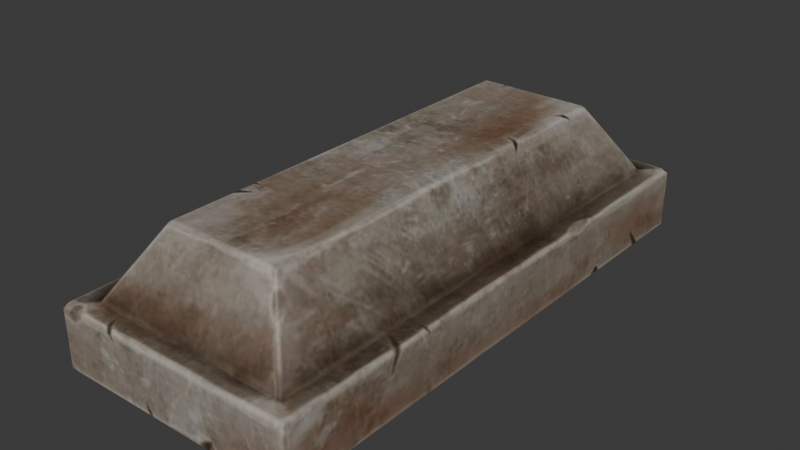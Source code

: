 # Source: DA_BaseBuilding_Decoration_Material_Processed_Iron_Bar_Single.blend  (saved by Blender 5.0.118; exported with 4.5.12 LTS)
import bpy
from mathutils import Matrix  # noqa: F401  (used for matrix-valued properties, if any)

bpy.ops.wm.read_factory_settings(use_empty=True)
scene = bpy.context.scene
scene.name = 'Scene'

# ---- collections
col_collection = bpy.data.collections.new('Collection'); scene.collection.children.link(col_collection)

# ---- images (referenced by path relative to the original .blend; pixels are not part of the script)
import os
ASSET_DIR = os.environ.get("B2B_ASSET_DIR", "")  # directory of the original .blend (textures are referenced by path, not embedded)
HERE = os.path.dirname(os.path.abspath(__file__))  # packed textures are extracted next to this script under _unpacked/

def load_image(name, relpath, width, height, colorspace="sRGB"):
    """Load a texture the original file referenced (path relative to the .blend, or extracted next to this script)."""
    p = next((c for c in (os.path.join(HERE, relpath), os.path.join(ASSET_DIR, relpath)) if relpath and os.path.exists(c)), "")
    if p:
        img = bpy.data.images.load(p, check_existing=True)
        img.name = name
    else:  # same state as the original file: an image datablock whose file is absent (Cycles renders it pink)
        img = bpy.data.images.new(name, width, height)
        img.source = "FILE"
        img.filepath = "//" + (relpath or name)
    img.colorspace_settings.name = colorspace
    return img
img_t_ingot_iron_01_bcc_jpg = load_image('T_Ingot_Iron_01_BCC.jpg', '_unpacked/T_Ingot_Iron_01_BCC.0ebfb650.jpg', 512, 512, 'sRGB')

# ---- materials (node trees are filled in below, after node groups)
mat_mi_ingot_iron_01 = bpy.data.materials.new('MI_Ingot_Iron_01')

# ---- material node trees
mat_mi_ingot_iron_01.use_nodes = True; mat_mi_ingot_iron_01.node_tree.nodes.clear()
_N = mat_mi_ingot_iron_01.node_tree.nodes; _L = mat_mi_ingot_iron_01.node_tree.links
n0 = _N.new('ShaderNodeOutputMaterial'); n0.name = 'Material Output'; n0.location = (400, 0)
n1 = _N.new('ShaderNodeBsdfPrincipled'); n1.name = 'Principled BSDF'; n1.location = (100, 0)
n2 = _N.new('ShaderNodeTexImage'); n2.name = 'Image Texture'; n2.location = (-600, 400)
n2.image = img_t_ingot_iron_01_bcc_jpg
_L.new(n1.outputs[0], n0.inputs[0])
_L.new(n2.outputs[0], n1.inputs[0])
n0.is_active_output = True

# ---- world
world_world = bpy.data.worlds.new('World'); scene.world = world_world
world_world.use_nodes = True; world_world.node_tree.nodes.clear()
_N = world_world.node_tree.nodes; _L = world_world.node_tree.links
n0 = _N.new('ShaderNodeOutputWorld'); n0.name = 'World Output'; n0.location = (200, 100)
n1 = _N.new('ShaderNodeBackground'); n1.name = 'Background'; n1.location = (-200, 100)
n1.inputs[0].default_value = (0.05088, 0.05088, 0.05088, 1.0)
_L.new(n1.outputs[0], n0.inputs[0])
n0.is_active_output = True
world_world.color = (0.05088, 0.05088, 0.05088)
world_world.sun_shadow_jitter_overblur = 0.0

# ---- meshes
me_da_basebuilding_decoration_material_processed_iron_bar_single = bpy.data.meshes.new('DA_BaseBuilding_Decoration_Material_Processed_Iron_Bar_Single')
me_da_basebuilding_decoration_material_processed_iron_bar_single.from_pydata([(0.1189, -0.2684, 0.05937), (-0.1189, -0.2684, 0.003439), (0.1189, -0.2684, 0.003439), (-0.1189, -0.2684, 0.05937), (0.1154, -0.2651, 0.06282), (-0.1154, -0.2651, 0.06282), (0.09775, -0.2483, 0.06282), (-0.09775, -0.2483, 0.06282), (-0.05639, -0.2074, 0.1298), (0.05639, -0.2074, 0.1298), (0.05541, -0.2031, 0.1322), (-0.05541, -0.2031, 0.1322), (0.05541, 0.2031, 0.1322), (-0.05541, 0.2031, 0.1322), (0.05974, 0.2041, 0.1298), (-0.05974, -0.2041, 0.1298), (-0.05639, -0.2074, 0.1298), (-0.09775, -0.2483, 0.06282), (0.05639, 0.2074, 0.1298), (-0.05639, 0.2074, 0.1298), (0.09775, 0.2483, 0.06282), (-0.05974, 0.2041, 0.1298), (-0.09775, 0.2483, 0.06282), (-0.1011, -0.245, 0.06282), (-0.1154, -0.2651, 0.06282), (-0.1011, 0.245, 0.06282), (-0.1154, 0.2651, 0.06282), (-0.1187, -0.2618, 0.06282), (-0.1187, 0.2618, 0.06282), (-0.1189, 0.2684, 0.05937), (-0.1189, -0.2684, 0.05937), (-0.1222, 0.2652, 0.05937), (-0.1189, 0.2684, 0.003439), (-0.1222, 0.2652, 0.003439), (-0.1222, -0.2652, 0.003439), (-0.1222, -0.2651, 0.05937), (-0.1189, -0.2684, 0.003439), (0.05639, -0.2074, 0.1298), (0.05974, -0.2041, 0.1298), (0.09775, -0.2483, 0.06282), (0.1011, -0.245, 0.06282), (0.1154, -0.2651, 0.06282), (0.1011, 0.245, 0.06282), (0.1154, 0.2651, 0.06282), (0.1187, -0.2618, 0.06282), (0.1189, -0.2684, 0.05937), (0.1187, 0.2618, 0.06282), (0.1189, 0.2684, 0.05937), (0.1222, -0.2651, 0.05937), (0.1189, -0.2684, 0.003439), (0.1222, -0.2652, 0.003439), (0.1222, 0.2652, 0.05937), (0.1189, 0.2684, 0.003439), (0.1222, 0.2652, 0.003439), (0.09775, 0.2483, 0.06282), (-0.05639, 0.2074, 0.1298), (0.05639, 0.2074, 0.1298), (-0.09775, 0.2483, 0.06282), (-0.1154, 0.2651, 0.06282), (0.1154, 0.2651, 0.06282), (0.1189, 0.2684, 0.05937), (-0.1189, 0.2684, 0.05937), (-0.1189, 0.2684, 0.003439), (0.1189, 0.2684, 0.003439), (-0.1222, -0.2652, 0.003439), (-0.1222, 0.2652, 0.003439), (-0.1188, 0.2617, -2.235e-08), (-0.1189, 0.2684, 0.003439), (-0.1188, -0.2617, 2.235e-08), (-0.1189, -0.2684, 0.003439), (-0.1155, 0.265, -2.235e-08), (-0.1155, -0.265, 2.235e-08), (0.1155, 0.265, -2.235e-08), (0.1189, 0.2684, 0.003439), (0.1189, -0.2684, 0.003439), (0.1188, 0.2617, -2.235e-08), (0.1222, 0.2652, 0.003439), (0.1188, -0.2617, 2.235e-08), (0.1222, -0.2652, 0.003439), (0.1155, -0.265, 2.235e-08)], [], [(0, 1, 2), (0, 3, 1), (4, 3, 0), (4, 5, 3), (5, 4, 6), (5, 6, 7), (6, 8, 7), (8, 6, 9), (8, 9, 10), (8, 10, 11), (10, 12, 11), (11, 12, 13), (10, 14, 12), (13, 15, 11), (16, 11, 15), (17, 16, 15), (13, 12, 18), (14, 18, 12), (13, 18, 19), (14, 20, 18), (21, 13, 19), (15, 13, 21), (22, 21, 19), (15, 23, 17), (21, 23, 15), (23, 24, 17), (21, 22, 25), (25, 23, 21), (26, 25, 22), (24, 23, 27), (25, 26, 28), (28, 23, 25), (23, 28, 27), (29, 28, 26), (27, 30, 24), (28, 29, 31), (31, 27, 28), (32, 31, 29), (31, 32, 33), (34, 31, 33), (30, 27, 35), (31, 35, 27), (31, 34, 35), (35, 36, 30), (36, 35, 34), (37, 38, 10), (14, 10, 38), (39, 38, 37), (38, 39, 40), (14, 38, 40), (41, 40, 39), (40, 42, 14), (20, 14, 42), (42, 43, 20), (40, 41, 44), (45, 44, 41), (40, 46, 42), (43, 42, 46), (46, 40, 44), (46, 47, 43), (44, 45, 48), (48, 46, 44), (49, 48, 45), (48, 49, 50), (47, 46, 51), (48, 51, 46), (50, 51, 48), (51, 52, 47), (51, 50, 53), (52, 51, 53), (54, 55, 56), (54, 57, 55), (54, 58, 57), (58, 54, 59), (60, 58, 59), (60, 61, 58), (60, 62, 61), (62, 60, 63), (64, 65, 66), (67, 66, 65), (64, 66, 68), (68, 69, 64), (66, 67, 70), (69, 68, 71), (67, 72, 70), (72, 66, 70), (67, 73, 72), (74, 69, 71), (73, 75, 72), (66, 72, 75), (75, 68, 66), (75, 73, 76), (77, 68, 75), (76, 77, 75), (68, 77, 71), (76, 78, 77), (77, 78, 74), (71, 77, 79), (74, 71, 79), (77, 74, 79)])
me_da_basebuilding_decoration_material_processed_iron_bar_single.polygons.foreach_set('use_smooth', [True] * 100)
_uv = me_da_basebuilding_decoration_material_processed_iron_bar_single.uv_layers.new(name='UV0')
_uv.uv.foreach_set('vector', [0.8325, 0.8345, 0.9102, 0.5027, 0.9106, 0.8344, 0.8325, 0.8345, 0.832, 0.5029, 0.9102, 0.5027, 0.8257, 0.8295, 0.832, 0.5029, 0.8325, 0.8345, 0.8257, 0.8295, 0.8257, 0.5078, 0.832, 0.5029, 0.8257, 0.5078, 0.8257, 0.8295, 0.8022, 0.8049, 0.8257, 0.5078, 0.8022, 0.8049, 0.8022, 0.5325, 0.8022, 0.8049, 0.6929, 0.5901, 0.8022, 0.5325, 0.6929, 0.5901, 0.8022, 0.8049, 0.6929, 0.7473, 0.6929, 0.5901, 0.6929, 0.7473, 0.686, 0.7461, 0.6929, 0.5901, 0.686, 0.7461, 0.686, 0.5916, 0.686, 0.7461, 0.1198, 0.7466, 0.686, 0.5916, 0.686, 0.5916, 0.1198, 0.7466, 0.1197, 0.592, 0.686, 0.7461, 0.1183, 0.7529, 0.1198, 0.7466, 0.1197, 0.592, 0.687, 0.5847, 0.686, 0.5916, 0.6924, 0.5881, 0.686, 0.5916, 0.687, 0.5847, 0.749, 0.479, 0.6924, 0.5881, 0.687, 0.5847, 0.1197, 0.592, 0.1198, 0.7466, 0.113, 0.7488, 0.1183, 0.7529, 0.113, 0.7488, 0.1198, 0.7466, 0.1197, 0.592, 0.113, 0.7488, 0.113, 0.5896, 0.1183, 0.7529, 0.05582, 0.8586, 0.113, 0.7488, 0.1183, 0.5854, 0.1197, 0.592, 0.113, 0.5896, 0.687, 0.5847, 0.1197, 0.592, 0.1183, 0.5854, 0.05573, 0.48, 0.1183, 0.5854, 0.113, 0.5896, 0.687, 0.5847, 0.7437, 0.4751, 0.749, 0.479, 0.1183, 0.5854, 0.7437, 0.4751, 0.687, 0.5847, 0.7437, 0.4751, 0.772, 0.4536, 0.749, 0.479, 0.1183, 0.5854, 0.05573, 0.48, 0.06107, 0.4761, 0.06107, 0.4761, 0.7437, 0.4751, 0.1183, 0.5854, 0.03268, 0.4551, 0.06107, 0.4761, 0.05573, 0.48, 0.772, 0.4536, 0.7437, 0.4751, 0.7666, 0.4502, 0.06107, 0.4761, 0.03268, 0.4551, 0.03806, 0.4512, 0.03806, 0.4512, 0.7437, 0.4751, 0.06107, 0.4761, 0.7437, 0.4751, 0.03806, 0.4512, 0.7666, 0.4502, 0.02814, 0.4463, 0.03806, 0.4512, 0.03268, 0.4551, 0.7666, 0.4502, 0.7764, 0.4453, 0.772, 0.4536, 0.03806, 0.4512, 0.02814, 0.4463, 0.03409, 0.4448, 0.03409, 0.4448, 0.7666, 0.4502, 0.03806, 0.4512, 0.02721, 0.3672, 0.03409, 0.4448, 0.02814, 0.4463, 0.03409, 0.4448, 0.02721, 0.3672, 0.03381, 0.3672, 0.7705, 0.3657, 0.03409, 0.4448, 0.03381, 0.3672, 0.7764, 0.4453, 0.7666, 0.4502, 0.7705, 0.4434, 0.03409, 0.4448, 0.7705, 0.4434, 0.7666, 0.4502, 0.03409, 0.4448, 0.7705, 0.3657, 0.7705, 0.4434, 0.7705, 0.4434, 0.7773, 0.3657, 0.7764, 0.4453, 0.7773, 0.3657, 0.7705, 0.4434, 0.7705, 0.3657, 0.6924, 0.7495, 0.687, 0.7529, 0.686, 0.7461, 0.1183, 0.7529, 0.686, 0.7461, 0.687, 0.7529, 0.7495, 0.8588, 0.687, 0.7529, 0.6924, 0.7495, 0.687, 0.7529, 0.7495, 0.8588, 0.7441, 0.8627, 0.1183, 0.7529, 0.687, 0.7529, 0.7441, 0.8627, 0.7725, 0.8837, 0.7441, 0.8627, 0.7495, 0.8588, 0.7441, 0.8627, 0.06119, 0.8625, 0.1183, 0.7529, 0.05582, 0.8586, 0.1183, 0.7529, 0.06119, 0.8625, 0.06119, 0.8625, 0.03271, 0.8835, 0.05582, 0.8586, 0.7441, 0.8627, 0.7725, 0.8837, 0.7671, 0.8875, 0.7773, 0.8924, 0.7671, 0.8875, 0.7725, 0.8837, 0.7441, 0.8627, 0.03809, 0.8873, 0.06119, 0.8625, 0.03271, 0.8835, 0.06119, 0.8625, 0.03809, 0.8873, 0.03809, 0.8873, 0.7441, 0.8627, 0.7671, 0.8875, 0.03809, 0.8873, 0.02814, 0.8922, 0.03271, 0.8835, 0.7671, 0.8875, 0.7773, 0.8924, 0.7715, 0.894, 0.7715, 0.894, 0.03809, 0.8873, 0.7671, 0.8875, 0.7783, 0.9717, 0.7715, 0.894, 0.7773, 0.8924, 0.7715, 0.894, 0.7783, 0.9717, 0.7715, 0.9718, 0.02814, 0.8922, 0.03809, 0.8873, 0.03409, 0.8939, 0.7715, 0.894, 0.03409, 0.8939, 0.03809, 0.8873, 0.7715, 0.9718, 0.03409, 0.8939, 0.7715, 0.894, 0.03409, 0.8939, 0.02721, 0.9716, 0.02814, 0.8922, 0.03409, 0.8939, 0.7715, 0.9718, 0.03387, 0.9717, 0.02721, 0.9716, 0.03409, 0.8939, 0.03387, 0.9717, 0.8843, 0.03711, 0.7749, 0.252, 0.7749, 0.09473, 0.8843, 0.03711, 0.8843, 0.3096, 0.7749, 0.252, 0.8843, 0.03711, 0.9072, 0.334, 0.8843, 0.3096, 0.9072, 0.334, 0.8843, 0.03711, 0.9072, 0.0127, 0.9141, 0.007812, 0.9072, 0.334, 0.9072, 0.0127, 0.9141, 0.007812, 0.9141, 0.3389, 0.9072, 0.334, 0.9141, 0.007812, 0.9922, 0.3389, 0.9141, 0.3389, 0.9922, 0.3389, 0.9141, 0.007812, 0.9922, 0.007812, 0.01303, 0.007812, 0.7539, 0.007812, 0.7485, 0.01416, 0.7593, 0.01318, 0.7485, 0.01416, 0.7539, 0.007812, 0.01303, 0.007812, 0.7485, 0.01416, 0.01849, 0.01416, 0.01849, 0.01416, 0.007812, 0.01318, 0.01303, 0.007812, 0.7485, 0.01416, 0.7593, 0.01318, 0.7529, 0.01855, 0.007812, 0.01318, 0.01849, 0.01416, 0.01415, 0.01855, 0.7593, 0.01318, 0.7529, 0.3413, 0.7529, 0.01855, 0.7529, 0.3413, 0.7485, 0.01416, 0.7529, 0.01855, 0.7593, 0.01318, 0.7593, 0.3467, 0.7529, 0.3413, 0.007828, 0.3467, 0.007812, 0.01318, 0.01415, 0.01855, 0.7593, 0.3467, 0.7485, 0.3457, 0.7529, 0.3413, 0.7485, 0.01416, 0.7529, 0.3413, 0.7485, 0.3457, 0.7485, 0.3457, 0.01849, 0.01416, 0.7485, 0.01416, 0.7485, 0.3457, 0.7593, 0.3467, 0.7539, 0.3521, 0.01851, 0.3457, 0.01849, 0.01416, 0.7485, 0.3457, 0.7539, 0.3521, 0.01851, 0.3457, 0.7485, 0.3457, 0.01849, 0.01416, 0.01851, 0.3457, 0.01415, 0.01855, 0.7539, 0.3521, 0.01305, 0.3521, 0.01851, 0.3457, 0.01851, 0.3457, 0.01305, 0.3521, 0.007828, 0.3467, 0.01415, 0.01855, 0.01851, 0.3457, 0.01417, 0.3413, 0.007828, 0.3467, 0.01415, 0.01855, 0.01417, 0.3413, 0.01851, 0.3457, 0.007828, 0.3467, 0.01417, 0.3413])
me_da_basebuilding_decoration_material_processed_iron_bar_single.materials.append(mat_mi_ingot_iron_01)
me_da_basebuilding_decoration_material_processed_iron_bar_single.update()
me_da_basebuilding_decoration_material_processed_iron_bar_single.normals_split_custom_set([tuple(v) for v in zip(*[iter([0.01957, -0.9981, 0.05875, -0.01175, -0.9986, -0.05089, 0.01957, -0.9985, -0.05089, 0.01957, -0.9981, 0.05875, -0.01175, -0.9982, 0.05874, -0.01175, -0.9986, -0.05089, 0.00393, -0.1841, 0.9829, -0.01175, -0.9982, 0.05874, 0.01957, -0.9981, 0.05875, 0.00393, -0.1841, 0.9829, 0.003913, -0.1841, 0.9829, -0.01175, -0.9982, 0.05874, 0.003913, -0.1841, 0.9829, 0.00393, -0.1841, 0.9829, 0.01953, -0.7147, 0.6991, 0.003913, -0.1841, 0.9829, 0.01953, -0.7147, 0.6991, -0.01169, -0.7148, 0.6992, 0.01953, -0.7147, 0.6991, -0.01179, -0.8374, 0.5465, -0.01169, -0.7148, 0.6992, -0.01179, -0.8374, 0.5465, 0.01953, -0.7147, 0.6991, 0.01966, -0.8373, 0.5464, -0.01179, -0.8374, 0.5465, 0.01966, -0.8373, 0.5464, 0.02745, -0.01178, 0.9996, -0.01179, -0.8374, 0.5465, 0.02745, -0.01178, 0.9996, -0.01965, -0.01179, 0.9997, 0.02745, -0.01178, 0.9996, 0.02744, 0.003948, 0.9996, -0.01965, -0.01179, 0.9997, -0.01965, -0.01179, 0.9997, 0.02744, 0.003948, 0.9996, -0.01966, 0.003965, 0.9998, 0.02745, -0.01178, 0.9996, 0.8338, 0.003891, 0.552, 0.02744, 0.003948, 0.9996, -0.01966, 0.003965, 0.9998, -0.8314, -0.0118, 0.5556, -0.01965, -0.01179, 0.9997, -0.01176, -0.8374, 0.5465, -0.01965, -0.01179, 0.9997, -0.8314, -0.0118, 0.5556, -0.01172, -0.7148, 0.6992, -0.01176, -0.8374, 0.5465, -0.8314, -0.0118, 0.5556, -0.01966, 0.003965, 0.9998, 0.02744, 0.003948, 0.9996, 0.0198, 0.8349, 0.55, 0.8338, 0.003891, 0.552, 0.0198, 0.8349, 0.55, 0.02744, 0.003948, 0.9996, -0.01966, 0.003965, 0.9998, 0.0198, 0.8349, 0.55, -0.01188, 0.835, 0.5501, 0.8338, 0.003891, 0.552, 0.01965, 0.7109, 0.703, 0.0198, 0.8349, 0.55, -0.8314, 0.003963, 0.5556, -0.01966, 0.003965, 0.9998, -0.01188, 0.835, 0.5501, -0.8314, -0.0118, 0.5556, -0.01966, 0.003965, 0.9998, -0.8314, 0.003963, 0.5556, -0.01181, 0.711, 0.7031, -0.8314, 0.003963, 0.5556, -0.01188, 0.835, 0.5501, -0.8314, -0.0118, 0.5556, -0.7304, -0.01183, 0.683, -0.01172, -0.7148, 0.6992, -0.8314, 0.003963, 0.5556, -0.7304, -0.01183, 0.683, -0.8314, -0.0118, 0.5556, -0.7304, -0.01183, 0.683, 0.003851, -0.1841, 0.9829, -0.01172, -0.7148, 0.6992, -0.8314, 0.003963, 0.5556, -0.01181, 0.711, 0.7031, -0.7304, 0.003979, 0.683, -0.7304, 0.003979, 0.683, -0.7304, -0.01183, 0.683, -0.8314, 0.003963, 0.5556, 0.003859, 0.1765, 0.9843, -0.7304, 0.003979, 0.683, -0.01181, 0.711, 0.7031, 0.003851, -0.1841, 0.9829, -0.7304, -0.01183, 0.683, -0.1612, -0.003978, 0.9869, -0.7304, 0.003979, 0.683, 0.003859, 0.1765, 0.9843, -0.1613, -0.003905, 0.9869, -0.1613, -0.003905, 0.9869, -0.7304, -0.01183, 0.683, -0.7304, 0.003979, 0.683, -0.7304, -0.01183, 0.683, -0.1613, -0.003905, 0.9869, -0.1612, -0.003978, 0.9869, -0.01182, 0.9982, 0.05913, -0.1613, -0.003905, 0.9869, 0.003859, 0.1765, 0.9843, -0.1612, -0.003978, 0.9869, -0.01174, -0.9982, 0.05864, 0.003851, -0.1841, 0.9829, -0.1613, -0.003905, 0.9869, -0.01182, 0.9982, 0.05913, -0.9977, 0.003973, 0.06702, -0.9977, 0.003973, 0.06702, -0.1612, -0.003978, 0.9869, -0.1613, -0.003905, 0.9869, -0.01181, 0.9986, -0.05128, -0.9977, 0.003973, 0.06702, -0.01182, 0.9982, 0.05913, -0.9977, 0.003973, 0.06702, -0.01181, 0.9986, -0.05128, -0.9987, 0.003989, -0.05131, -0.9986, -0.01184, -0.0513, -0.9977, 0.003973, 0.06702, -0.9987, 0.003989, -0.05131, -0.01174, -0.9982, 0.05864, -0.1612, -0.003978, 0.9869, -0.9977, -0.01183, 0.06703, -0.9977, 0.003973, 0.06702, -0.9977, -0.01183, 0.06703, -0.1612, -0.003978, 0.9869, -0.9977, 0.003973, 0.06702, -0.9986, -0.01184, -0.0513, -0.9977, -0.01183, 0.06703, -0.9977, -0.01183, 0.06703, -0.0117, -0.9986, -0.05089, -0.01174, -0.9982, 0.05864, -0.0117, -0.9986, -0.05089, -0.9977, -0.01183, 0.06703, -0.9986, -0.01184, -0.0513, 0.01961, -0.8373, 0.5464, 0.8338, -0.01176, 0.552, 0.02745, -0.01178, 0.9996, 0.8338, 0.003891, 0.552, 0.02745, -0.01178, 0.9996, 0.8338, -0.01176, 0.552, 0.01954, -0.7147, 0.6991, 0.8338, -0.01176, 0.552, 0.01961, -0.8373, 0.5464, 0.8338, -0.01176, 0.552, 0.01954, -0.7147, 0.6991, 0.734, -0.01173, 0.679, 0.8338, 0.003891, 0.552, 0.8338, -0.01176, 0.552, 0.734, -0.01173, 0.679, 0.003971, -0.1841, 0.9829, 0.734, -0.01173, 0.679, 0.01954, -0.7147, 0.6991, 0.734, -0.01173, 0.679, 0.7341, 0.003947, 0.6791, 0.8338, 0.003891, 0.552, 0.01965, 0.7109, 0.703, 0.8338, 0.003891, 0.552, 0.7341, 0.003947, 0.6791, 0.7341, 0.003947, 0.6791, 0.003958, 0.1765, 0.9843, 0.01965, 0.7109, 0.703, 0.734, -0.01173, 0.679, 0.003971, -0.1841, 0.9829, 0.1689, -0.003945, 0.9856, 0.01958, -0.9981, 0.05866, 0.1689, -0.003945, 0.9856, 0.003971, -0.1841, 0.9829, 0.734, -0.01173, 0.679, 0.1689, -0.003896, 0.9856, 0.7341, 0.003947, 0.6791, 0.003958, 0.1765, 0.9843, 0.7341, 0.003947, 0.6791, 0.1689, -0.003896, 0.9856, 0.1689, -0.003896, 0.9856, 0.734, -0.01173, 0.679, 0.1689, -0.003945, 0.9856, 0.1689, -0.003896, 0.9856, 0.0197, 0.9981, 0.05909, 0.003958, 0.1765, 0.9843, 0.1689, -0.003945, 0.9856, 0.01958, -0.9981, 0.05866, 0.9977, -0.01172, 0.06649, 0.9977, -0.01172, 0.06649, 0.1689, -0.003896, 0.9856, 0.1689, -0.003945, 0.9856, 0.01952, -0.9985, -0.05087, 0.9977, -0.01172, 0.06649, 0.01958, -0.9981, 0.05866, 0.9977, -0.01172, 0.06649, 0.01952, -0.9985, -0.05087, 0.9986, -0.01179, -0.05089, 0.0197, 0.9981, 0.05909, 0.1689, -0.003896, 0.9856, 0.9978, 0.003948, 0.06649, 0.9977, -0.01172, 0.06649, 0.9978, 0.003948, 0.06649, 0.1689, -0.003896, 0.9856, 0.9986, -0.01179, -0.05089, 0.9978, 0.003948, 0.06649, 0.9977, -0.01172, 0.06649, 0.9978, 0.003948, 0.06649, 0.01968, 0.9985, -0.05126, 0.0197, 0.9981, 0.05909, 0.9978, 0.003948, 0.06649, 0.9986, -0.01179, -0.05089, 0.9987, 0.003937, -0.05089, 0.01968, 0.9985, -0.05126, 0.9978, 0.003948, 0.06649, 0.9987, 0.003937, -0.05089, 0.01964, 0.7109, 0.703, -0.01187, 0.835, 0.5501, 0.01978, 0.8349, 0.55, 0.01964, 0.7109, 0.703, -0.01179, 0.711, 0.7031, -0.01187, 0.835, 0.5501, 0.01964, 0.7109, 0.703, 0.003914, 0.1765, 0.9843, -0.01179, 0.711, 0.7031, 0.003914, 0.1765, 0.9843, 0.01964, 0.7109, 0.703, 0.003931, 0.1765, 0.9843, 0.01972, 0.998, 0.05924, 0.003914, 0.1765, 0.9843, 0.003931, 0.1765, 0.9843, 0.01972, 0.998, 0.05924, -0.01182, 0.9982, 0.05923, 0.003914, 0.1765, 0.9843, 0.01972, 0.998, 0.05924, -0.01184, 0.9986, -0.05131, -0.01182, 0.9982, 0.05923, -0.01184, 0.9986, -0.05131, 0.01972, 0.998, 0.05924, 0.01973, 0.9985, -0.05129, -0.9986, -0.01188, -0.05131, -0.9987, 0.004002, -0.0513, -0.01191, -0.003948, -0.9999, -0.01182, 0.9986, -0.05131, -0.01191, -0.003948, -0.9999, -0.9987, 0.004002, -0.0513, -0.9986, -0.01188, -0.05131, -0.01191, -0.003948, -0.9999, -0.01189, -0.003977, -0.9999, -0.01189, -0.003977, -0.9999, -0.01175, -0.9986, -0.05088, -0.9986, -0.01188, -0.05131, -0.01191, -0.003948, -0.9999, -0.01182, 0.9986, -0.05131, 0.003961, 0.003962, -1.0, -0.01175, -0.9986, -0.05088, -0.01189, -0.003977, -0.9999, 0.003954, -0.01187, -0.9999, -0.01182, 0.9986, -0.05131, 0.003922, 0.003978, -1.0, 0.003961, 0.003962, -1.0, 0.003922, 0.003978, -1.0, -0.01191, -0.003948, -0.9999, 0.003961, 0.003962, -1.0, -0.01182, 0.9986, -0.05131, 0.01977, 0.9985, -0.05129, 0.003922, 0.003978, -1.0, 0.01957, -0.9985, -0.0509, -0.01175, -0.9986, -0.05088, 0.003954, -0.01187, -0.9999, 0.01977, 0.9985, -0.05129, 0.01978, -0.003908, -0.9998, 0.003922, 0.003978, -1.0, -0.01191, -0.003948, -0.9999, 0.003922, 0.003978, -1.0, 0.01978, -0.003908, -0.9998, 0.01978, -0.003908, -0.9998, -0.01189, -0.003977, -0.9999, -0.01191, -0.003948, -0.9999, 0.01978, -0.003908, -0.9998, 0.01977, 0.9985, -0.05129, 0.9987, 0.003891, -0.05089, 0.01978, -0.003988, -0.9998, -0.01189, -0.003977, -0.9999, 0.01978, -0.003908, -0.9998, 0.9987, 0.003891, -0.05089, 0.01978, -0.003988, -0.9998, 0.01978, -0.003908, -0.9998, -0.01189, -0.003977, -0.9999, 0.01978, -0.003988, -0.9998, 0.003954, -0.01187, -0.9999, 0.9987, 0.003891, -0.05089, 0.9986, -0.01182, -0.0509, 0.01978, -0.003988, -0.9998, 0.01978, -0.003988, -0.9998, 0.9986, -0.01182, -0.0509, 0.01957, -0.9985, -0.0509, 0.003954, -0.01187, -0.9999, 0.01978, -0.003988, -0.9998, 0.003986, -0.01188, -0.9999, 0.01957, -0.9985, -0.0509, 0.003954, -0.01187, -0.9999, 0.003986, -0.01188, -0.9999, 0.01978, -0.003988, -0.9998, 0.01957, -0.9985, -0.0509, 0.003986, -0.01188, -0.9999])] * 3)])

# ---- objects
ob_da_basebuilding_decoration_material_processed_iron_bar_single = bpy.data.objects.new('DA_BaseBuilding_Decoration_Material_Processed_Iron_Bar_Single', me_da_basebuilding_decoration_material_processed_iron_bar_single)

# ---- transforms, parenting, visibility, modifiers, constraints
ob_da_basebuilding_decoration_material_processed_iron_bar_single.location = (0.0, 0.0, 0.0)

# ---- collection membership
col_collection.objects.link(ob_da_basebuilding_decoration_material_processed_iron_bar_single)

# ---- scene / render settings (as saved in the file)
scene.frame_start = 1; scene.frame_end = 250; scene.frame_set(1)
scene.render.engine = 'BLENDER_EEVEE_NEXT'
scene.render.bake_bias = 0.0
scene.render.bake_samples = 0
scene.cycles.sampling_pattern = 'TABULATED_SOBOL'
scene.eevee.use_volume_custom_range = False
bpy.context.view_layer.update()

# ---- added for rendering (the .blend has no active camera and no usable light): camera, sun
cam_auto = bpy.data.cameras.new('AutoCamera')
cam_auto.lens = 50.0
cam_auto.sensor_width = 36.0
cam_auto.clip_end = 1000.0
ob_auto_camera = bpy.data.objects.new('AutoCamera', cam_auto)
scene.collection.objects.link(ob_auto_camera)
ob_auto_camera.location = (0.559338, -0.671201, 0.513582)
ob_auto_camera.rotation_euler = (1.09748, -7.21219e-08, 0.694738)
scene.camera = ob_auto_camera
light_auto_sun = bpy.data.lights.new('AutoSun', 'SUN')
light_auto_sun.energy = 3.0
light_auto_sun.angle = 0.0523599
ob_auto_sun = bpy.data.objects.new('AutoSun', light_auto_sun)
scene.collection.objects.link(ob_auto_sun)
ob_auto_sun.rotation_euler = (0.872665, 0.174533, 0.523599)
bpy.context.view_layer.update()
